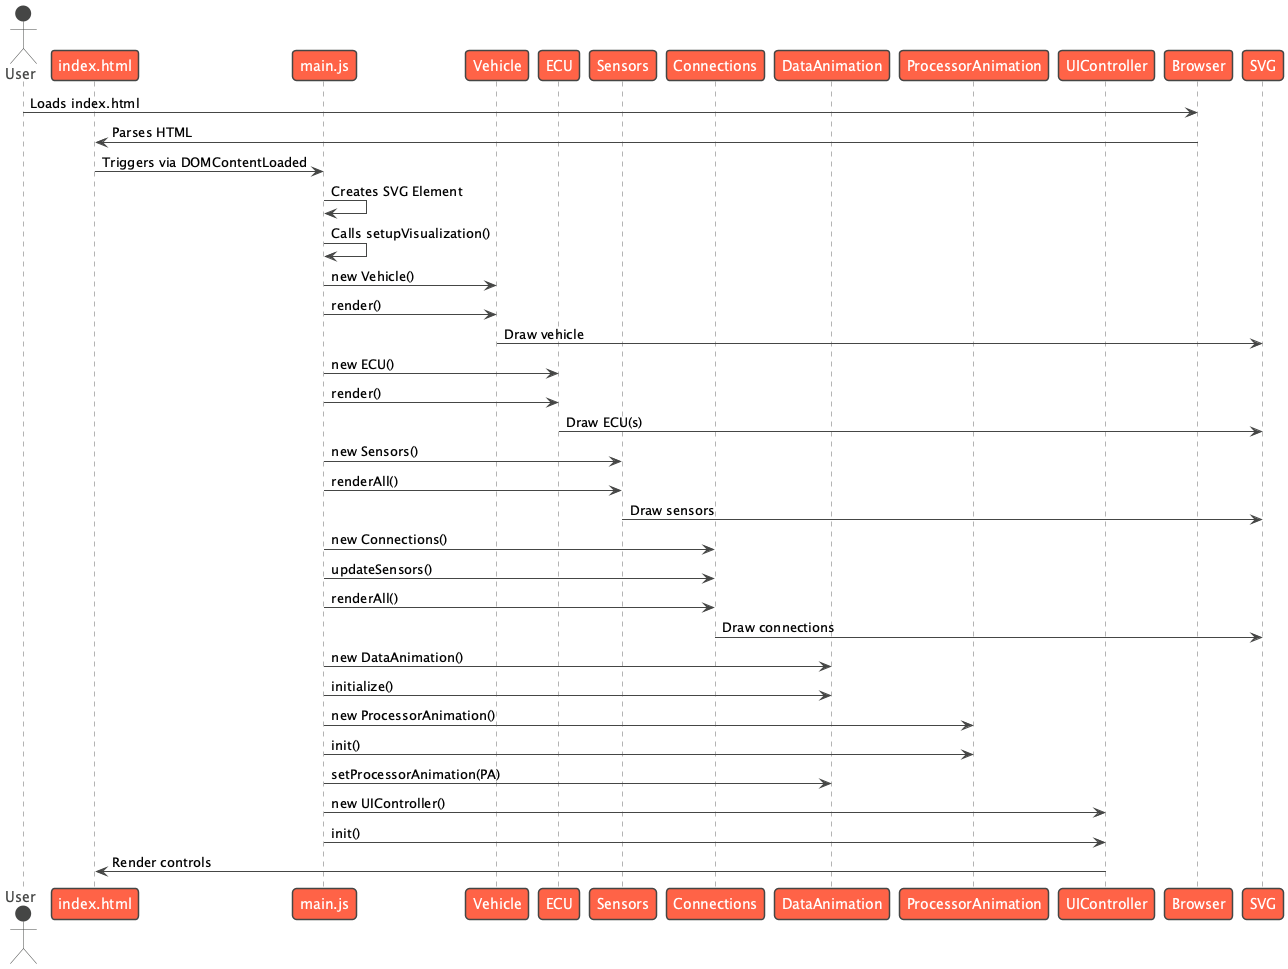

The diagram above was rendered by PlantUML. Its source (embedded in the PNG):
@startuml Initialization Sequence
scale max 2000 width

!theme vibrant

actor User
participant "index.html" as HTML
participant "main.js" as Main
participant "Vehicle" as V
participant "ECU" as E
participant "Sensors" as S
participant "Connections" as C
participant "DataAnimation" as DA
participant "ProcessorAnimation" as PA
participant "UIController" as UI

User -> Browser: Loads index.html
Browser -> HTML: Parses HTML
HTML -> Main: Triggers via DOMContentLoaded
Main -> Main: Creates SVG Element
Main -> Main: Calls setupVisualization()
Main -> V: new Vehicle()
Main -> V: render()
V -> SVG: Draw vehicle
Main -> E: new ECU()
Main -> E: render()
E -> SVG: Draw ECU(s)
Main -> S: new Sensors()
Main -> S: renderAll()
S -> SVG: Draw sensors
Main -> C: new Connections()
Main -> C: updateSensors()
Main -> C: renderAll()
C -> SVG: Draw connections
Main -> DA: new DataAnimation()
Main -> DA: initialize()
Main -> PA: new ProcessorAnimation()
Main -> PA: init()
Main -> DA: setProcessorAnimation(PA)
Main -> UI: new UIController()
Main -> UI: init()
UI -> HTML: Render controls

@enduml